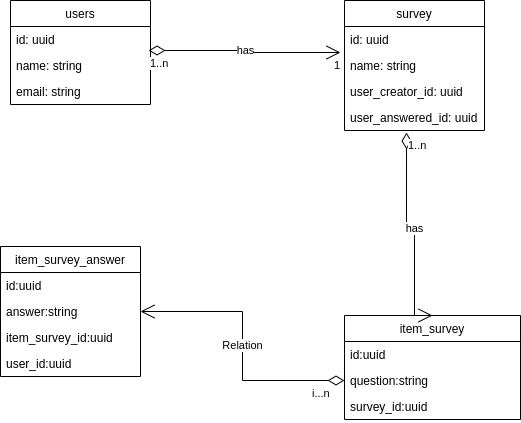

The diagram above was exported from draw.io. Its source (the exported page's mxGraphModel, read from the mxfile embedded in the PNG):
<mxGraphModel dx="1879" dy="825" grid="1" gridSize="10" guides="1" tooltips="1" connect="1" arrows="1" fold="1" page="1" pageScale="1" pageWidth="827" pageHeight="1169" math="0" shadow="0">
  <root>
    <mxCell id="WIyWlLk6GJQsqaUBKTNV-0" />
    <mxCell id="WIyWlLk6GJQsqaUBKTNV-1" parent="WIyWlLk6GJQsqaUBKTNV-0" />
    <mxCell id="FxltefMpcJ7STWuXLD9l-0" value="users" style="swimlane;fontStyle=0;childLayout=stackLayout;horizontal=1;startSize=26;fillColor=none;horizontalStack=0;resizeParent=1;resizeParentMax=0;resizeLast=0;collapsible=1;marginBottom=0;" vertex="1" parent="WIyWlLk6GJQsqaUBKTNV-1">
      <mxGeometry x="150" y="235" width="140" height="104" as="geometry" />
    </mxCell>
    <mxCell id="FxltefMpcJ7STWuXLD9l-1" value="id: uuid" style="text;strokeColor=none;fillColor=none;align=left;verticalAlign=top;spacingLeft=4;spacingRight=4;overflow=hidden;rotatable=0;points=[[0,0.5],[1,0.5]];portConstraint=eastwest;" vertex="1" parent="FxltefMpcJ7STWuXLD9l-0">
      <mxGeometry y="26" width="140" height="26" as="geometry" />
    </mxCell>
    <mxCell id="FxltefMpcJ7STWuXLD9l-2" value="name: string" style="text;strokeColor=none;fillColor=none;align=left;verticalAlign=top;spacingLeft=4;spacingRight=4;overflow=hidden;rotatable=0;points=[[0,0.5],[1,0.5]];portConstraint=eastwest;" vertex="1" parent="FxltefMpcJ7STWuXLD9l-0">
      <mxGeometry y="52" width="140" height="26" as="geometry" />
    </mxCell>
    <mxCell id="FxltefMpcJ7STWuXLD9l-3" value="email: string" style="text;strokeColor=none;fillColor=none;align=left;verticalAlign=top;spacingLeft=4;spacingRight=4;overflow=hidden;rotatable=0;points=[[0,0.5],[1,0.5]];portConstraint=eastwest;" vertex="1" parent="FxltefMpcJ7STWuXLD9l-0">
      <mxGeometry y="78" width="140" height="26" as="geometry" />
    </mxCell>
    <mxCell id="FxltefMpcJ7STWuXLD9l-4" value="survey" style="swimlane;fontStyle=0;childLayout=stackLayout;horizontal=1;startSize=26;fillColor=none;horizontalStack=0;resizeParent=1;resizeParentMax=0;resizeLast=0;collapsible=1;marginBottom=0;" vertex="1" parent="WIyWlLk6GJQsqaUBKTNV-1">
      <mxGeometry x="484" y="235" width="140" height="130" as="geometry" />
    </mxCell>
    <mxCell id="FxltefMpcJ7STWuXLD9l-5" value="id: uuid" style="text;strokeColor=none;fillColor=none;align=left;verticalAlign=top;spacingLeft=4;spacingRight=4;overflow=hidden;rotatable=0;points=[[0,0.5],[1,0.5]];portConstraint=eastwest;" vertex="1" parent="FxltefMpcJ7STWuXLD9l-4">
      <mxGeometry y="26" width="140" height="26" as="geometry" />
    </mxCell>
    <mxCell id="FxltefMpcJ7STWuXLD9l-6" value="name: string" style="text;strokeColor=none;fillColor=none;align=left;verticalAlign=top;spacingLeft=4;spacingRight=4;overflow=hidden;rotatable=0;points=[[0,0.5],[1,0.5]];portConstraint=eastwest;" vertex="1" parent="FxltefMpcJ7STWuXLD9l-4">
      <mxGeometry y="52" width="140" height="26" as="geometry" />
    </mxCell>
    <mxCell id="FxltefMpcJ7STWuXLD9l-7" value="user_creator_id: uuid" style="text;strokeColor=none;fillColor=none;align=left;verticalAlign=top;spacingLeft=4;spacingRight=4;overflow=hidden;rotatable=0;points=[[0,0.5],[1,0.5]];portConstraint=eastwest;" vertex="1" parent="FxltefMpcJ7STWuXLD9l-4">
      <mxGeometry y="78" width="140" height="26" as="geometry" />
    </mxCell>
    <mxCell id="FxltefMpcJ7STWuXLD9l-37" value="user_answered_id: uuid" style="text;strokeColor=none;fillColor=none;align=left;verticalAlign=top;spacingLeft=4;spacingRight=4;overflow=hidden;rotatable=0;points=[[0,0.5],[1,0.5]];portConstraint=eastwest;" vertex="1" parent="FxltefMpcJ7STWuXLD9l-4">
      <mxGeometry y="104" width="140" height="26" as="geometry" />
    </mxCell>
    <mxCell id="FxltefMpcJ7STWuXLD9l-8" value="item_survey" style="swimlane;fontStyle=0;childLayout=stackLayout;horizontal=1;startSize=26;fillColor=none;horizontalStack=0;resizeParent=1;resizeParentMax=0;resizeLast=0;collapsible=1;marginBottom=0;" vertex="1" parent="WIyWlLk6GJQsqaUBKTNV-1">
      <mxGeometry x="484" y="550" width="176" height="104" as="geometry" />
    </mxCell>
    <mxCell id="FxltefMpcJ7STWuXLD9l-9" value="id:uuid" style="text;strokeColor=none;fillColor=none;align=left;verticalAlign=top;spacingLeft=4;spacingRight=4;overflow=hidden;rotatable=0;points=[[0,0.5],[1,0.5]];portConstraint=eastwest;" vertex="1" parent="FxltefMpcJ7STWuXLD9l-8">
      <mxGeometry y="26" width="176" height="26" as="geometry" />
    </mxCell>
    <mxCell id="FxltefMpcJ7STWuXLD9l-10" value="question:string" style="text;strokeColor=none;fillColor=none;align=left;verticalAlign=top;spacingLeft=4;spacingRight=4;overflow=hidden;rotatable=0;points=[[0,0.5],[1,0.5]];portConstraint=eastwest;" vertex="1" parent="FxltefMpcJ7STWuXLD9l-8">
      <mxGeometry y="52" width="176" height="26" as="geometry" />
    </mxCell>
    <mxCell id="FxltefMpcJ7STWuXLD9l-15" value="survey_id:uuid" style="text;strokeColor=none;fillColor=none;align=left;verticalAlign=top;spacingLeft=4;spacingRight=4;overflow=hidden;rotatable=0;points=[[0,0.5],[1,0.5]];portConstraint=eastwest;" vertex="1" parent="FxltefMpcJ7STWuXLD9l-8">
      <mxGeometry y="78" width="176" height="26" as="geometry" />
    </mxCell>
    <mxCell id="FxltefMpcJ7STWuXLD9l-12" value="has" style="endArrow=open;html=1;endSize=12;startArrow=diamondThin;startSize=14;startFill=0;edgeStyle=orthogonalEdgeStyle;rounded=0;exitX=0.986;exitY=-0.077;exitDx=0;exitDy=0;exitPerimeter=0;" edge="1" parent="WIyWlLk6GJQsqaUBKTNV-1" source="FxltefMpcJ7STWuXLD9l-2">
      <mxGeometry relative="1" as="geometry">
        <mxPoint x="300" y="286.5" as="sourcePoint" />
        <mxPoint x="480" y="287" as="targetPoint" />
      </mxGeometry>
    </mxCell>
    <mxCell id="FxltefMpcJ7STWuXLD9l-13" value="1..n" style="edgeLabel;resizable=0;html=1;align=left;verticalAlign=top;" connectable="0" vertex="1" parent="FxltefMpcJ7STWuXLD9l-12">
      <mxGeometry x="-1" relative="1" as="geometry" />
    </mxCell>
    <mxCell id="FxltefMpcJ7STWuXLD9l-14" value="1" style="edgeLabel;resizable=0;html=1;align=right;verticalAlign=top;" connectable="0" vertex="1" parent="FxltefMpcJ7STWuXLD9l-12">
      <mxGeometry x="1" relative="1" as="geometry" />
    </mxCell>
    <mxCell id="FxltefMpcJ7STWuXLD9l-16" value="has" style="endArrow=open;html=1;endSize=12;startArrow=diamondThin;startSize=14;startFill=0;edgeStyle=orthogonalEdgeStyle;rounded=0;exitX=0.443;exitY=1.077;exitDx=0;exitDy=0;exitPerimeter=0;entryX=0.5;entryY=0;entryDx=0;entryDy=0;" edge="1" parent="WIyWlLk6GJQsqaUBKTNV-1" source="FxltefMpcJ7STWuXLD9l-37" target="FxltefMpcJ7STWuXLD9l-8">
      <mxGeometry relative="1" as="geometry">
        <mxPoint x="540" y="401" as="sourcePoint" />
        <mxPoint x="540" y="471" as="targetPoint" />
        <Array as="points">
          <mxPoint x="546" y="458" />
          <mxPoint x="554" y="458" />
        </Array>
      </mxGeometry>
    </mxCell>
    <mxCell id="FxltefMpcJ7STWuXLD9l-17" value="1..n" style="edgeLabel;resizable=0;html=1;align=left;verticalAlign=top;" connectable="0" vertex="1" parent="FxltefMpcJ7STWuXLD9l-16">
      <mxGeometry x="-1" relative="1" as="geometry" />
    </mxCell>
    <mxCell id="FxltefMpcJ7STWuXLD9l-21" value="item_survey_answer" style="swimlane;fontStyle=0;childLayout=stackLayout;horizontal=1;startSize=26;fillColor=none;horizontalStack=0;resizeParent=1;resizeParentMax=0;resizeLast=0;collapsible=1;marginBottom=0;" vertex="1" parent="WIyWlLk6GJQsqaUBKTNV-1">
      <mxGeometry x="140" y="481" width="140" height="130" as="geometry" />
    </mxCell>
    <mxCell id="FxltefMpcJ7STWuXLD9l-22" value="id:uuid" style="text;strokeColor=none;fillColor=none;align=left;verticalAlign=top;spacingLeft=4;spacingRight=4;overflow=hidden;rotatable=0;points=[[0,0.5],[1,0.5]];portConstraint=eastwest;" vertex="1" parent="FxltefMpcJ7STWuXLD9l-21">
      <mxGeometry y="26" width="140" height="26" as="geometry" />
    </mxCell>
    <mxCell id="FxltefMpcJ7STWuXLD9l-23" value="answer:string" style="text;strokeColor=none;fillColor=none;align=left;verticalAlign=top;spacingLeft=4;spacingRight=4;overflow=hidden;rotatable=0;points=[[0,0.5],[1,0.5]];portConstraint=eastwest;" vertex="1" parent="FxltefMpcJ7STWuXLD9l-21">
      <mxGeometry y="52" width="140" height="26" as="geometry" />
    </mxCell>
    <mxCell id="FxltefMpcJ7STWuXLD9l-24" value="item_survey_id:uuid&#10;" style="text;strokeColor=none;fillColor=none;align=left;verticalAlign=top;spacingLeft=4;spacingRight=4;overflow=hidden;rotatable=0;points=[[0,0.5],[1,0.5]];portConstraint=eastwest;" vertex="1" parent="FxltefMpcJ7STWuXLD9l-21">
      <mxGeometry y="78" width="140" height="26" as="geometry" />
    </mxCell>
    <mxCell id="FxltefMpcJ7STWuXLD9l-28" value="user_id:uuid" style="text;strokeColor=none;fillColor=none;align=left;verticalAlign=top;spacingLeft=4;spacingRight=4;overflow=hidden;rotatable=0;points=[[0,0.5],[1,0.5]];portConstraint=eastwest;" vertex="1" parent="FxltefMpcJ7STWuXLD9l-21">
      <mxGeometry y="104" width="140" height="26" as="geometry" />
    </mxCell>
    <mxCell id="FxltefMpcJ7STWuXLD9l-29" value="Relation" style="endArrow=open;html=1;endSize=12;startArrow=diamondThin;startSize=14;startFill=0;edgeStyle=orthogonalEdgeStyle;rounded=0;entryX=1;entryY=0.5;entryDx=0;entryDy=0;" edge="1" parent="WIyWlLk6GJQsqaUBKTNV-1" source="FxltefMpcJ7STWuXLD9l-10" target="FxltefMpcJ7STWuXLD9l-23">
      <mxGeometry relative="1" as="geometry">
        <mxPoint x="360" y="630" as="sourcePoint" />
        <mxPoint x="520" y="630" as="targetPoint" />
      </mxGeometry>
    </mxCell>
    <mxCell id="FxltefMpcJ7STWuXLD9l-30" value="i...n" style="edgeLabel;resizable=0;html=1;align=left;verticalAlign=top;" connectable="0" vertex="1" parent="FxltefMpcJ7STWuXLD9l-29">
      <mxGeometry x="-1" relative="1" as="geometry">
        <mxPoint x="-34" as="offset" />
      </mxGeometry>
    </mxCell>
  </root>
</mxGraphModel>